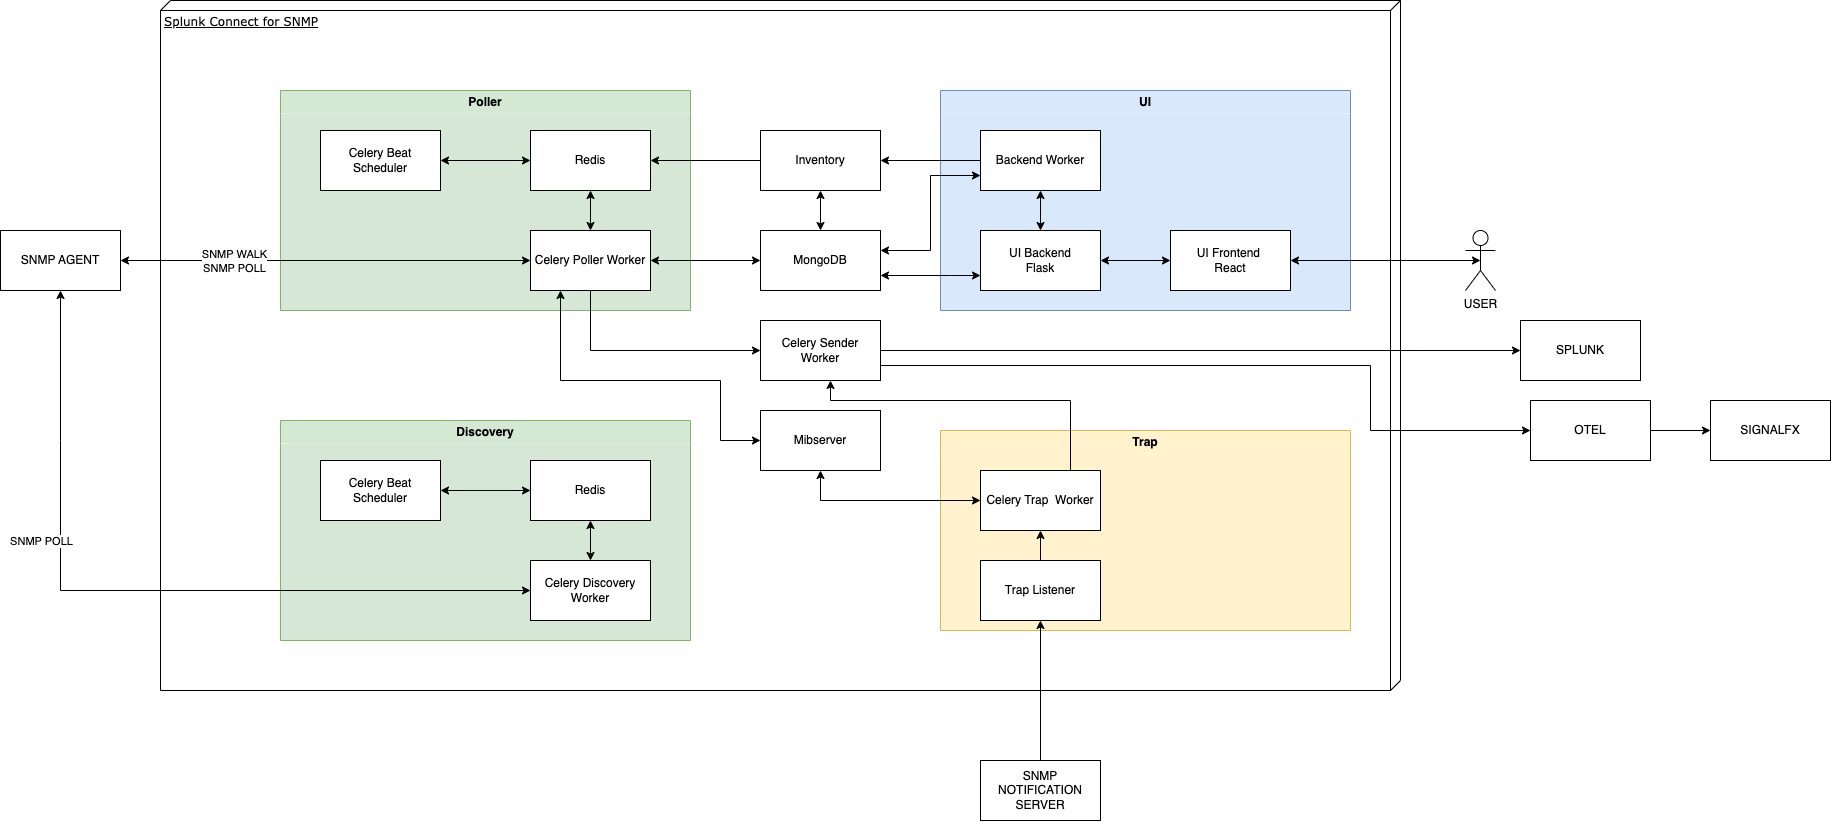

The diagram above was exported from draw.io. Its source (the exported page's mxGraphModel, read from the mxfile embedded in the PNG):
<mxGraphModel dx="2966" dy="1179" grid="1" gridSize="10" guides="1" tooltips="1" connect="1" arrows="1" fold="1" page="1" pageScale="1" pageWidth="1100" pageHeight="850" background="none" math="0" shadow="0">
  <root>
    <mxCell id="0" />
    <mxCell id="1" parent="0" />
    <mxCell id="39150e848f15840c-1" value="Splunk Connect for SNMP" style="verticalAlign=top;align=left;spacingTop=8;spacingLeft=2;spacingRight=12;shape=cube;size=10;direction=south;fontStyle=4;html=1;rounded=0;shadow=0;comic=0;labelBackgroundColor=none;strokeWidth=1;fontFamily=Verdana;fontSize=12;movable=0;editable=0;" parent="1" vertex="1">
      <mxGeometry x="-140" y="50" width="1240" height="690" as="geometry" />
    </mxCell>
    <mxCell id="KqyeM89Mx0uP_HLxQLgD-4" value="Mibserver" style="rounded=0;whiteSpace=wrap;html=1;" parent="1" vertex="1">
      <mxGeometry x="460" y="460" width="120" height="60" as="geometry" />
    </mxCell>
    <mxCell id="KqyeM89Mx0uP_HLxQLgD-10" value="Poller" style="swimlane;swimlaneLine=0;rounded=0;shadow=0;glass=0;strokeColor=#82b366;whiteSpace=wrap;html=1;collapsible=0;fillColor=#d5e8d4;swimlaneFillColor=#d6e8d5;" parent="1" vertex="1">
      <mxGeometry x="-20" y="140" width="410" height="220" as="geometry" />
    </mxCell>
    <mxCell id="jR7b5s3rl2dwooM9oZZn-5" value="Celery Beat Scheduler" style="rounded=0;whiteSpace=wrap;html=1;" parent="KqyeM89Mx0uP_HLxQLgD-10" vertex="1">
      <mxGeometry x="40" y="40" width="120" height="60" as="geometry" />
    </mxCell>
    <mxCell id="jR7b5s3rl2dwooM9oZZn-11" style="rounded=0;orthogonalLoop=1;jettySize=auto;html=1;horizontal=1;startArrow=classic;startFill=1;endArrow=classic;endFill=1;" parent="KqyeM89Mx0uP_HLxQLgD-10" source="jR7b5s3rl2dwooM9oZZn-2" target="jR7b5s3rl2dwooM9oZZn-5" edge="1">
      <mxGeometry relative="1" as="geometry" />
    </mxCell>
    <mxCell id="jR7b5s3rl2dwooM9oZZn-2" value="Redis" style="rounded=0;whiteSpace=wrap;html=1;" parent="KqyeM89Mx0uP_HLxQLgD-10" vertex="1">
      <mxGeometry x="250" y="40" width="120" height="60" as="geometry" />
    </mxCell>
    <mxCell id="jR7b5s3rl2dwooM9oZZn-3" value="Celery Poller Worker" style="rounded=0;whiteSpace=wrap;html=1;" parent="KqyeM89Mx0uP_HLxQLgD-10" vertex="1">
      <mxGeometry x="250" y="140" width="120" height="60" as="geometry" />
    </mxCell>
    <mxCell id="jR7b5s3rl2dwooM9oZZn-14" value="" style="edgeStyle=orthogonalEdgeStyle;rounded=0;orthogonalLoop=1;jettySize=auto;html=1;startArrow=classic;startFill=1;" parent="KqyeM89Mx0uP_HLxQLgD-10" source="jR7b5s3rl2dwooM9oZZn-2" target="jR7b5s3rl2dwooM9oZZn-3" edge="1">
      <mxGeometry relative="1" as="geometry" />
    </mxCell>
    <mxCell id="KqyeM89Mx0uP_HLxQLgD-12" value="UI" style="swimlane;whiteSpace=wrap;html=1;collapsible=0;strokeColor=#6c8ebf;swimlaneLine=0;fillColor=#dae8fc;gradientColor=none;swimlaneFillColor=#dae8fc;" parent="1" vertex="1">
      <mxGeometry x="640" y="140" width="410" height="220" as="geometry" />
    </mxCell>
    <mxCell id="jR7b5s3rl2dwooM9oZZn-29" value="Backend Worker" style="rounded=0;whiteSpace=wrap;html=1;" parent="KqyeM89Mx0uP_HLxQLgD-12" vertex="1">
      <mxGeometry x="40" y="40" width="120" height="60" as="geometry" />
    </mxCell>
    <mxCell id="jR7b5s3rl2dwooM9oZZn-38" style="edgeStyle=orthogonalEdgeStyle;rounded=0;orthogonalLoop=1;jettySize=auto;html=1;exitX=0;exitY=0.5;exitDx=0;exitDy=0;startArrow=classic;startFill=1;" parent="KqyeM89Mx0uP_HLxQLgD-12" source="jR7b5s3rl2dwooM9oZZn-33" target="jR7b5s3rl2dwooM9oZZn-34" edge="1">
      <mxGeometry relative="1" as="geometry" />
    </mxCell>
    <mxCell id="jR7b5s3rl2dwooM9oZZn-33" value="UI Frontend&amp;nbsp;&lt;div&gt;React&lt;/div&gt;" style="rounded=0;whiteSpace=wrap;html=1;" parent="KqyeM89Mx0uP_HLxQLgD-12" vertex="1">
      <mxGeometry x="230" y="140" width="120" height="60" as="geometry" />
    </mxCell>
    <mxCell id="jR7b5s3rl2dwooM9oZZn-53" style="edgeStyle=orthogonalEdgeStyle;rounded=0;orthogonalLoop=1;jettySize=auto;html=1;startArrow=classic;startFill=1;" parent="KqyeM89Mx0uP_HLxQLgD-12" source="jR7b5s3rl2dwooM9oZZn-34" target="jR7b5s3rl2dwooM9oZZn-29" edge="1">
      <mxGeometry relative="1" as="geometry" />
    </mxCell>
    <mxCell id="jR7b5s3rl2dwooM9oZZn-34" value="UI Backend&lt;div&gt;Flask&lt;/div&gt;" style="rounded=0;whiteSpace=wrap;html=1;" parent="KqyeM89Mx0uP_HLxQLgD-12" vertex="1">
      <mxGeometry x="40" y="140" width="120" height="60" as="geometry" />
    </mxCell>
    <mxCell id="jR7b5s3rl2dwooM9oZZn-1" value="MongoDB" style="rounded=0;whiteSpace=wrap;html=1;" parent="1" vertex="1">
      <mxGeometry x="460" y="280" width="120" height="60" as="geometry" />
    </mxCell>
    <mxCell id="jR7b5s3rl2dwooM9oZZn-19" style="edgeStyle=orthogonalEdgeStyle;rounded=0;orthogonalLoop=1;jettySize=auto;html=1;entryX=0;entryY=0.5;entryDx=0;entryDy=0;startArrow=classic;startFill=1;exitX=1;exitY=0.5;exitDx=0;exitDy=0;" parent="1" source="jR7b5s3rl2dwooM9oZZn-3" target="jR7b5s3rl2dwooM9oZZn-1" edge="1">
      <mxGeometry relative="1" as="geometry" />
    </mxCell>
    <mxCell id="jR7b5s3rl2dwooM9oZZn-12" style="edgeStyle=orthogonalEdgeStyle;rounded=0;orthogonalLoop=1;jettySize=auto;html=1;entryX=0;entryY=0.5;entryDx=0;entryDy=0;" parent="1" source="jR7b5s3rl2dwooM9oZZn-6" target="jR7b5s3rl2dwooM9oZZn-44" edge="1">
      <mxGeometry relative="1" as="geometry">
        <mxPoint x="1200" y="410" as="targetPoint" />
        <Array as="points">
          <mxPoint x="1120" y="400" />
        </Array>
      </mxGeometry>
    </mxCell>
    <mxCell id="8MUL9cQb4zqvjN6rIlUa-8" style="edgeStyle=orthogonalEdgeStyle;rounded=0;orthogonalLoop=1;jettySize=auto;html=1;exitX=1;exitY=0.75;exitDx=0;exitDy=0;entryX=0;entryY=0.5;entryDx=0;entryDy=0;" edge="1" parent="1" source="jR7b5s3rl2dwooM9oZZn-6" target="jR7b5s3rl2dwooM9oZZn-56">
      <mxGeometry relative="1" as="geometry">
        <Array as="points">
          <mxPoint x="1070" y="415" />
          <mxPoint x="1070" y="480" />
        </Array>
      </mxGeometry>
    </mxCell>
    <mxCell id="jR7b5s3rl2dwooM9oZZn-6" value="Celery Sender Worker" style="rounded=0;whiteSpace=wrap;html=1;" parent="1" vertex="1">
      <mxGeometry x="460" y="370" width="120" height="60" as="geometry" />
    </mxCell>
    <mxCell id="jR7b5s3rl2dwooM9oZZn-8" value="Trap" style="swimlane;whiteSpace=wrap;html=1;swimlaneLine=0;collapsible=0;fillColor=#fff2cc;strokeColor=#d6b656;swimlaneFillColor=#fff2cc;" parent="1" vertex="1">
      <mxGeometry x="640" y="480" width="410" height="200" as="geometry" />
    </mxCell>
    <mxCell id="jR7b5s3rl2dwooM9oZZn-25" style="edgeStyle=orthogonalEdgeStyle;rounded=0;orthogonalLoop=1;jettySize=auto;html=1;" parent="jR7b5s3rl2dwooM9oZZn-8" source="jR7b5s3rl2dwooM9oZZn-9" target="jR7b5s3rl2dwooM9oZZn-7" edge="1">
      <mxGeometry relative="1" as="geometry">
        <Array as="points">
          <mxPoint x="100" y="130" />
          <mxPoint x="100" y="130" />
        </Array>
      </mxGeometry>
    </mxCell>
    <mxCell id="jR7b5s3rl2dwooM9oZZn-9" value="Trap Listener" style="rounded=0;whiteSpace=wrap;html=1;" parent="jR7b5s3rl2dwooM9oZZn-8" vertex="1">
      <mxGeometry x="40" y="130" width="120" height="60" as="geometry" />
    </mxCell>
    <mxCell id="jR7b5s3rl2dwooM9oZZn-7" value="Celery Trap&amp;nbsp;&lt;span style=&quot;background-color: initial;&quot;&gt;&amp;nbsp;Worker&lt;/span&gt;" style="rounded=0;whiteSpace=wrap;html=1;" parent="jR7b5s3rl2dwooM9oZZn-8" vertex="1">
      <mxGeometry x="40" y="40" width="120" height="60" as="geometry" />
    </mxCell>
    <mxCell id="jR7b5s3rl2dwooM9oZZn-37" style="edgeStyle=orthogonalEdgeStyle;rounded=0;orthogonalLoop=1;jettySize=auto;html=1;startArrow=classic;startFill=1;exitX=0;exitY=0.75;exitDx=0;exitDy=0;" parent="1" source="jR7b5s3rl2dwooM9oZZn-29" edge="1">
      <mxGeometry relative="1" as="geometry">
        <mxPoint x="580" y="300" as="targetPoint" />
        <Array as="points">
          <mxPoint x="630" y="225" />
          <mxPoint x="630" y="300" />
        </Array>
      </mxGeometry>
    </mxCell>
    <mxCell id="KqyeM89Mx0uP_HLxQLgD-5" value="" style="endArrow=classic;html=1;rounded=0;startArrow=classic;startFill=1;exitX=1;exitY=0.5;exitDx=0;exitDy=0;" parent="1" source="jR7b5s3rl2dwooM9oZZn-48" target="jR7b5s3rl2dwooM9oZZn-3" edge="1">
      <mxGeometry width="50" height="50" relative="1" as="geometry">
        <mxPoint x="40" y="310" as="sourcePoint" />
        <mxPoint x="210" y="279.5" as="targetPoint" />
      </mxGeometry>
    </mxCell>
    <mxCell id="KqyeM89Mx0uP_HLxQLgD-6" value="SNMP WALK&lt;div&gt;SNMP POLL&lt;/div&gt;" style="edgeLabel;html=1;align=center;verticalAlign=middle;resizable=0;points=[];rotation=0;" parent="KqyeM89Mx0uP_HLxQLgD-5" vertex="1" connectable="0">
      <mxGeometry x="-0.35" relative="1" as="geometry">
        <mxPoint x="-20" as="offset" />
      </mxGeometry>
    </mxCell>
    <mxCell id="jR7b5s3rl2dwooM9oZZn-43" value="USER" style="shape=umlActor;verticalLabelPosition=bottom;verticalAlign=top;html=1;outlineConnect=0;" parent="1" vertex="1">
      <mxGeometry x="1165" y="280" width="30" height="60" as="geometry" />
    </mxCell>
    <mxCell id="jR7b5s3rl2dwooM9oZZn-39" style="edgeStyle=orthogonalEdgeStyle;rounded=0;orthogonalLoop=1;jettySize=auto;html=1;startArrow=classic;startFill=1;endArrow=classic;endFill=1;entryX=0.5;entryY=0.5;entryDx=0;entryDy=0;entryPerimeter=0;" parent="1" source="jR7b5s3rl2dwooM9oZZn-33" target="jR7b5s3rl2dwooM9oZZn-43" edge="1">
      <mxGeometry relative="1" as="geometry">
        <mxPoint x="1170" y="220" as="targetPoint" />
      </mxGeometry>
    </mxCell>
    <mxCell id="jR7b5s3rl2dwooM9oZZn-44" value="SPLUNK" style="rounded=0;whiteSpace=wrap;html=1;" parent="1" vertex="1">
      <mxGeometry x="1220" y="370" width="120" height="60" as="geometry" />
    </mxCell>
    <mxCell id="8MUL9cQb4zqvjN6rIlUa-11" style="edgeStyle=orthogonalEdgeStyle;rounded=0;orthogonalLoop=1;jettySize=auto;html=1;exitX=0.5;exitY=0;exitDx=0;exitDy=0;entryX=0.5;entryY=1;entryDx=0;entryDy=0;" edge="1" parent="1" source="jR7b5s3rl2dwooM9oZZn-47" target="jR7b5s3rl2dwooM9oZZn-9">
      <mxGeometry relative="1" as="geometry" />
    </mxCell>
    <mxCell id="jR7b5s3rl2dwooM9oZZn-47" value="SNMP NOTIFICATION SERVER" style="rounded=0;whiteSpace=wrap;html=1;" parent="1" vertex="1">
      <mxGeometry x="680" y="810" width="120" height="60" as="geometry" />
    </mxCell>
    <mxCell id="jR7b5s3rl2dwooM9oZZn-48" value="SNMP AGENT" style="rounded=0;whiteSpace=wrap;html=1;" parent="1" vertex="1">
      <mxGeometry x="-300" y="280" width="120" height="60" as="geometry" />
    </mxCell>
    <mxCell id="jR7b5s3rl2dwooM9oZZn-52" style="edgeStyle=orthogonalEdgeStyle;rounded=0;orthogonalLoop=1;jettySize=auto;html=1;exitX=0;exitY=0.5;exitDx=0;exitDy=0;entryX=1;entryY=0.5;entryDx=0;entryDy=0;" parent="1" source="jR7b5s3rl2dwooM9oZZn-49" target="jR7b5s3rl2dwooM9oZZn-2" edge="1">
      <mxGeometry relative="1" as="geometry" />
    </mxCell>
    <mxCell id="jR7b5s3rl2dwooM9oZZn-59" style="edgeStyle=orthogonalEdgeStyle;rounded=0;orthogonalLoop=1;jettySize=auto;html=1;startArrow=classic;startFill=1;" parent="1" source="jR7b5s3rl2dwooM9oZZn-49" target="jR7b5s3rl2dwooM9oZZn-1" edge="1">
      <mxGeometry relative="1" as="geometry" />
    </mxCell>
    <mxCell id="jR7b5s3rl2dwooM9oZZn-49" value="Inventory" style="rounded=0;whiteSpace=wrap;html=1;" parent="1" vertex="1">
      <mxGeometry x="460" y="180" width="120" height="60" as="geometry" />
    </mxCell>
    <mxCell id="jR7b5s3rl2dwooM9oZZn-54" style="edgeStyle=orthogonalEdgeStyle;rounded=0;orthogonalLoop=1;jettySize=auto;html=1;entryX=1;entryY=0.5;entryDx=0;entryDy=0;" parent="1" source="jR7b5s3rl2dwooM9oZZn-29" target="jR7b5s3rl2dwooM9oZZn-49" edge="1">
      <mxGeometry relative="1" as="geometry" />
    </mxCell>
    <mxCell id="jR7b5s3rl2dwooM9oZZn-55" value="SIGNALFX" style="rounded=0;whiteSpace=wrap;html=1;" parent="1" vertex="1">
      <mxGeometry x="1410" y="450" width="120" height="60" as="geometry" />
    </mxCell>
    <mxCell id="jR7b5s3rl2dwooM9oZZn-58" style="edgeStyle=orthogonalEdgeStyle;rounded=0;orthogonalLoop=1;jettySize=auto;html=1;entryX=0;entryY=0.5;entryDx=0;entryDy=0;" parent="1" source="jR7b5s3rl2dwooM9oZZn-56" target="jR7b5s3rl2dwooM9oZZn-55" edge="1">
      <mxGeometry relative="1" as="geometry" />
    </mxCell>
    <mxCell id="jR7b5s3rl2dwooM9oZZn-56" value="OTEL" style="rounded=0;whiteSpace=wrap;html=1;" parent="1" vertex="1">
      <mxGeometry x="1230" y="450" width="120" height="60" as="geometry" />
    </mxCell>
    <mxCell id="jR7b5s3rl2dwooM9oZZn-60" style="edgeStyle=orthogonalEdgeStyle;rounded=0;orthogonalLoop=1;jettySize=auto;html=1;entryX=1;entryY=0.75;entryDx=0;entryDy=0;startArrow=classic;startFill=1;exitX=0;exitY=0.75;exitDx=0;exitDy=0;" parent="1" source="jR7b5s3rl2dwooM9oZZn-34" target="jR7b5s3rl2dwooM9oZZn-1" edge="1">
      <mxGeometry relative="1" as="geometry">
        <Array as="points">
          <mxPoint x="650" y="325" />
          <mxPoint x="650" y="325" />
        </Array>
      </mxGeometry>
    </mxCell>
    <mxCell id="8MUL9cQb4zqvjN6rIlUa-5" style="edgeStyle=orthogonalEdgeStyle;rounded=0;orthogonalLoop=1;jettySize=auto;html=1;exitX=0.5;exitY=1;exitDx=0;exitDy=0;entryX=0;entryY=0.5;entryDx=0;entryDy=0;" edge="1" parent="1" source="jR7b5s3rl2dwooM9oZZn-3" target="jR7b5s3rl2dwooM9oZZn-6">
      <mxGeometry relative="1" as="geometry" />
    </mxCell>
    <mxCell id="8MUL9cQb4zqvjN6rIlUa-9" style="edgeStyle=orthogonalEdgeStyle;rounded=0;orthogonalLoop=1;jettySize=auto;html=1;exitX=0.75;exitY=0;exitDx=0;exitDy=0;" edge="1" parent="1" source="jR7b5s3rl2dwooM9oZZn-7" target="jR7b5s3rl2dwooM9oZZn-6">
      <mxGeometry relative="1" as="geometry">
        <Array as="points">
          <mxPoint x="770" y="450" />
          <mxPoint x="530" y="450" />
        </Array>
      </mxGeometry>
    </mxCell>
    <mxCell id="8MUL9cQb4zqvjN6rIlUa-14" value="Discovery" style="swimlane;swimlaneLine=0;rounded=0;shadow=0;glass=0;strokeColor=#82b366;whiteSpace=wrap;html=1;collapsible=0;fillColor=#d5e8d4;swimlaneFillColor=#d6e8d5;" vertex="1" parent="1">
      <mxGeometry x="-20" y="470" width="410" height="220" as="geometry" />
    </mxCell>
    <mxCell id="8MUL9cQb4zqvjN6rIlUa-15" value="Celery Beat Scheduler" style="rounded=0;whiteSpace=wrap;html=1;" vertex="1" parent="8MUL9cQb4zqvjN6rIlUa-14">
      <mxGeometry x="40" y="40" width="120" height="60" as="geometry" />
    </mxCell>
    <mxCell id="8MUL9cQb4zqvjN6rIlUa-16" style="rounded=0;orthogonalLoop=1;jettySize=auto;html=1;horizontal=1;startArrow=classic;startFill=1;endArrow=classic;endFill=1;" edge="1" parent="8MUL9cQb4zqvjN6rIlUa-14" source="8MUL9cQb4zqvjN6rIlUa-17" target="8MUL9cQb4zqvjN6rIlUa-15">
      <mxGeometry relative="1" as="geometry" />
    </mxCell>
    <mxCell id="8MUL9cQb4zqvjN6rIlUa-17" value="Redis" style="rounded=0;whiteSpace=wrap;html=1;" vertex="1" parent="8MUL9cQb4zqvjN6rIlUa-14">
      <mxGeometry x="250" y="40" width="120" height="60" as="geometry" />
    </mxCell>
    <mxCell id="8MUL9cQb4zqvjN6rIlUa-18" value="Celery Discovery Worker" style="rounded=0;whiteSpace=wrap;html=1;" vertex="1" parent="8MUL9cQb4zqvjN6rIlUa-14">
      <mxGeometry x="250" y="140" width="120" height="60" as="geometry" />
    </mxCell>
    <mxCell id="8MUL9cQb4zqvjN6rIlUa-19" value="" style="edgeStyle=orthogonalEdgeStyle;rounded=0;orthogonalLoop=1;jettySize=auto;html=1;startArrow=classic;startFill=1;" edge="1" parent="8MUL9cQb4zqvjN6rIlUa-14" source="8MUL9cQb4zqvjN6rIlUa-17" target="8MUL9cQb4zqvjN6rIlUa-18">
      <mxGeometry relative="1" as="geometry" />
    </mxCell>
    <mxCell id="8MUL9cQb4zqvjN6rIlUa-21" value="" style="endArrow=classic;html=1;rounded=0;startArrow=classic;startFill=1;" edge="1" parent="1">
      <mxGeometry width="50" height="50" relative="1" as="geometry">
        <mxPoint x="-240" y="340" as="sourcePoint" />
        <mxPoint x="230" y="640" as="targetPoint" />
        <Array as="points">
          <mxPoint x="-240" y="490" />
          <mxPoint x="-240" y="640" />
        </Array>
      </mxGeometry>
    </mxCell>
    <mxCell id="8MUL9cQb4zqvjN6rIlUa-22" value="SNMP POLL" style="edgeLabel;html=1;align=center;verticalAlign=middle;resizable=0;points=[];rotation=0;" vertex="1" connectable="0" parent="8MUL9cQb4zqvjN6rIlUa-21">
      <mxGeometry x="-0.35" relative="1" as="geometry">
        <mxPoint x="-20" as="offset" />
      </mxGeometry>
    </mxCell>
    <mxCell id="8MUL9cQb4zqvjN6rIlUa-27" value="" style="endArrow=classic;startArrow=classic;html=1;rounded=0;entryX=0;entryY=0.5;entryDx=0;entryDy=0;exitX=0.25;exitY=1;exitDx=0;exitDy=0;" edge="1" parent="1" source="jR7b5s3rl2dwooM9oZZn-3" target="KqyeM89Mx0uP_HLxQLgD-4">
      <mxGeometry width="50" height="50" relative="1" as="geometry">
        <mxPoint x="570" y="670" as="sourcePoint" />
        <mxPoint x="580" y="630" as="targetPoint" />
        <Array as="points">
          <mxPoint x="260" y="430" />
          <mxPoint x="420" y="430" />
          <mxPoint x="420" y="490" />
        </Array>
      </mxGeometry>
    </mxCell>
    <mxCell id="8MUL9cQb4zqvjN6rIlUa-28" value="" style="endArrow=classic;startArrow=classic;html=1;rounded=0;entryX=0.5;entryY=1;entryDx=0;entryDy=0;exitX=0;exitY=0.5;exitDx=0;exitDy=0;" edge="1" parent="1" source="jR7b5s3rl2dwooM9oZZn-7" target="KqyeM89Mx0uP_HLxQLgD-4">
      <mxGeometry width="50" height="50" relative="1" as="geometry">
        <mxPoint x="570" y="670" as="sourcePoint" />
        <mxPoint x="620" y="620" as="targetPoint" />
        <Array as="points">
          <mxPoint x="520" y="550" />
        </Array>
      </mxGeometry>
    </mxCell>
  </root>
</mxGraphModel>